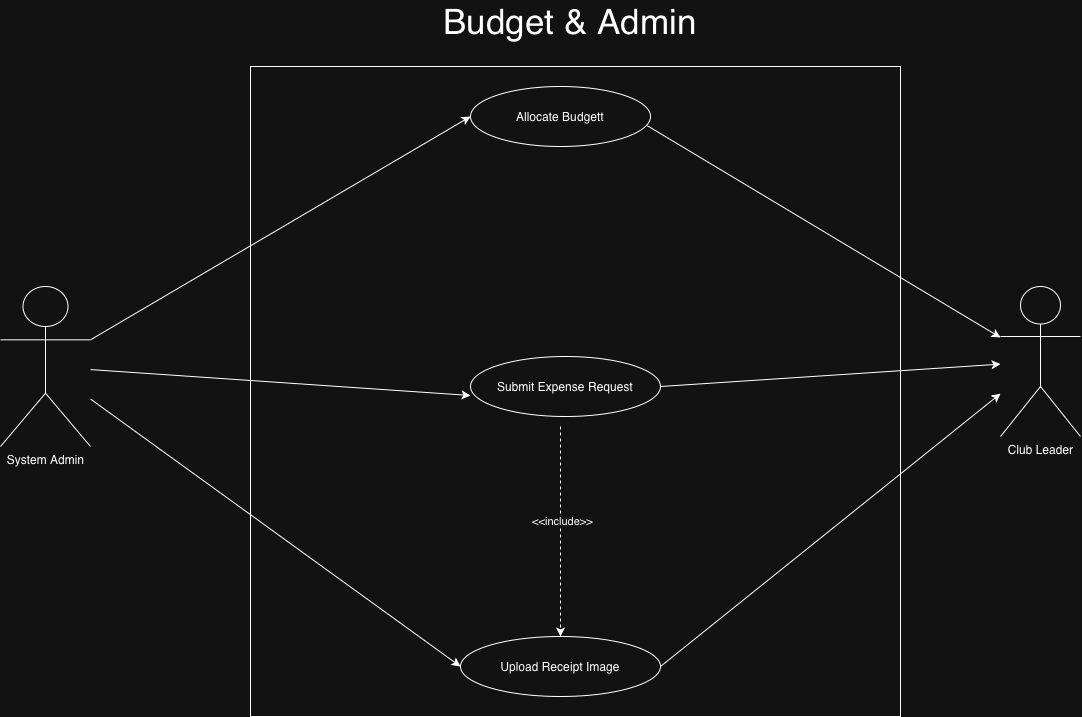

The diagram above was exported from draw.io. Its source (the exported page's mxGraphModel, read from the mxfile embedded in the PNG):
<mxGraphModel dx="774" dy="545" grid="1" gridSize="10" guides="1" tooltips="1" connect="1" arrows="1" fold="1" page="1" pageScale="1" pageWidth="827" pageHeight="1169" math="0" shadow="0">
  <root>
    <mxCell id="0" />
    <mxCell id="1" parent="0" />
    <mxCell id="zFZS8zWHaNIjphTbz4jQ-1" parent="1" style="whiteSpace=wrap;html=1;aspect=fixed;" value="" vertex="1">
      <mxGeometry height="650" width="650" x="560" y="100" as="geometry" />
    </mxCell>
    <mxCell id="zFZS8zWHaNIjphTbz4jQ-5" parent="1" style="ellipse;whiteSpace=wrap;html=1;shapeInside=1;" value="&lt;div&gt;&lt;span style=&quot;text-align: start;&quot;&gt;Submit&amp;nbsp;&lt;/span&gt;&lt;span style=&quot;text-align: start;&quot;&gt;Expense&amp;nbsp;&lt;/span&gt;&lt;span style=&quot;text-align: start;&quot;&gt;Request&lt;/span&gt;&lt;br&gt;&lt;/div&gt;" vertex="1">
      <mxGeometry height="60" width="190" x="780" y="390" as="geometry" />
    </mxCell>
    <mxCell id="zFZS8zWHaNIjphTbz4jQ-6" parent="1" style="ellipse;whiteSpace=wrap;html=1;shapeInside=1;" value="&lt;div&gt;&lt;span style=&quot;text-align: start;&quot;&gt;Allocate&amp;nbsp;&lt;/span&gt;&lt;span style=&quot;text-align: start;&quot;&gt;Budget&lt;/span&gt;&lt;span style=&quot;text-align: start;&quot;&gt;t&lt;/span&gt;&lt;br&gt;&lt;/div&gt;" vertex="1">
      <mxGeometry height="60" width="180" x="780" y="120" as="geometry" />
    </mxCell>
    <mxCell id="zFZS8zWHaNIjphTbz4jQ-9" parent="1" style="ellipse;whiteSpace=wrap;html=1;shapeInside=1;" value="&lt;span style=&quot;text-align: start;&quot;&gt;Upload&amp;nbsp;&lt;/span&gt;&lt;span style=&quot;text-align: start;&quot;&gt;Receipt&amp;nbsp;&lt;/span&gt;&lt;span style=&quot;text-align: start;&quot;&gt;Image&lt;/span&gt;&lt;br&gt;&lt;div&gt;&lt;br&gt;&lt;/div&gt;" vertex="1">
      <mxGeometry height="60" width="200" x="770" y="670" as="geometry" />
    </mxCell>
    <mxCell id="zFZS8zWHaNIjphTbz4jQ-10" parent="1" style="shape=umlActor;verticalLabelPosition=bottom;verticalAlign=top;html=1;outlineConnect=0;labelPerimeter=1;" value="System Admin" vertex="1">
      <mxGeometry height="160" width="90" x="310" y="320" as="geometry" />
    </mxCell>
    <mxCell id="zFZS8zWHaNIjphTbz4jQ-11" edge="1" parent="1" source="zFZS8zWHaNIjphTbz4jQ-10" style="edgeStyle=none;orthogonalLoop=1;jettySize=auto;html=1;rounded=0;defaultLabelBackgroundColor=page;entryX=0;entryY=0.5;entryDx=0;entryDy=0;exitX=1;exitY=0.3333333333333333;exitDx=0;exitDy=0;exitPerimeter=0;" target="zFZS8zWHaNIjphTbz4jQ-6" value="">
      <mxGeometry relative="1" width="100" as="geometry">
        <Array as="points" />
        <mxPoint x="370" y="410" as="sourcePoint" />
        <mxPoint x="470" y="410" as="targetPoint" />
      </mxGeometry>
    </mxCell>
    <mxCell id="zFZS8zWHaNIjphTbz4jQ-13" edge="1" parent="1" source="zFZS8zWHaNIjphTbz4jQ-10" style="edgeStyle=none;orthogonalLoop=1;jettySize=auto;html=1;rounded=0;defaultLabelBackgroundColor=page;entryX=0;entryY=0.65;entryDx=0;entryDy=0;entryPerimeter=0;" target="zFZS8zWHaNIjphTbz4jQ-5" value="">
      <mxGeometry relative="1" width="100" as="geometry">
        <Array as="points" />
        <mxPoint x="400" y="450" as="sourcePoint" />
        <mxPoint x="780" y="480" as="targetPoint" />
      </mxGeometry>
    </mxCell>
    <mxCell id="zFZS8zWHaNIjphTbz4jQ-14" edge="1" parent="1" source="zFZS8zWHaNIjphTbz4jQ-10" style="edgeStyle=none;orthogonalLoop=1;jettySize=auto;html=1;rounded=0;defaultLabelBackgroundColor=page;entryX=0;entryY=0.5;entryDx=0;entryDy=0;" target="zFZS8zWHaNIjphTbz4jQ-9" value="">
      <mxGeometry relative="1" width="100" as="geometry">
        <Array as="points" />
        <mxPoint x="370" y="840" as="sourcePoint" />
        <mxPoint x="750" y="550" as="targetPoint" />
      </mxGeometry>
    </mxCell>
    <mxCell id="ws-EEy20eeYicrjFKuBS-8" parent="1" style="shape=umlActor;verticalLabelPosition=bottom;verticalAlign=top;html=1;outlineConnect=0;labelPerimeter=1;" value="Club Leader" vertex="1">
      <mxGeometry height="150" width="80" x="1310" y="320" as="geometry" />
    </mxCell>
    <mxCell id="ws-EEy20eeYicrjFKuBS-9" edge="1" parent="1" source="zFZS8zWHaNIjphTbz4jQ-5" style="endArrow=classic;html=1;rounded=0;defaultLabelBackgroundColor=page;exitX=1;exitY=0.5;exitDx=0;exitDy=0;" target="ws-EEy20eeYicrjFKuBS-8" value="">
      <mxGeometry height="50" relative="1" width="50" as="geometry">
        <mxPoint x="930" y="390" as="sourcePoint" />
        <mxPoint x="980" y="340" as="targetPoint" />
      </mxGeometry>
    </mxCell>
    <mxCell id="ws-EEy20eeYicrjFKuBS-11" edge="1" parent="1" source="zFZS8zWHaNIjphTbz4jQ-6" style="endArrow=classic;html=1;rounded=0;defaultLabelBackgroundColor=page;exitX=0.982;exitY=0.653;exitDx=0;exitDy=0;exitPerimeter=0;" target="ws-EEy20eeYicrjFKuBS-8" value="">
      <mxGeometry height="50" relative="1" width="50" as="geometry">
        <mxPoint x="1010" y="222" as="sourcePoint" />
        <mxPoint x="1350" y="200" as="targetPoint" />
      </mxGeometry>
    </mxCell>
    <mxCell id="ws-EEy20eeYicrjFKuBS-12" edge="1" parent="1" source="zFZS8zWHaNIjphTbz4jQ-9" style="endArrow=classic;html=1;rounded=0;defaultLabelBackgroundColor=page;exitX=1;exitY=0.5;exitDx=0;exitDy=0;" target="ws-EEy20eeYicrjFKuBS-8" value="">
      <mxGeometry height="50" relative="1" width="50" as="geometry">
        <mxPoint x="1030" y="602" as="sourcePoint" />
        <mxPoint x="1370" y="580" as="targetPoint" />
      </mxGeometry>
    </mxCell>
    <mxCell id="ws-EEy20eeYicrjFKuBS-26" edge="1" parent="1" style="endArrow=classic;html=1;rounded=0;defaultLabelBackgroundColor=page;entryX=0.5;entryY=0;entryDx=0;entryDy=0;dashed=1;" target="zFZS8zWHaNIjphTbz4jQ-9" value="">
      <mxGeometry height="50" relative="1" width="50" as="geometry">
        <mxPoint x="870" y="460" as="sourcePoint" />
        <mxPoint x="910" y="530" as="targetPoint" />
      </mxGeometry>
    </mxCell>
    <mxCell id="ws-EEy20eeYicrjFKuBS-27" connectable="0" parent="ws-EEy20eeYicrjFKuBS-26" style="edgeLabel;html=1;align=center;verticalAlign=middle;resizable=0;points=[];inheritText=1;defaultLabelBackgroundColor=page;" value="&amp;lt;&amp;lt;include&amp;gt;&amp;gt;" vertex="1">
      <mxGeometry relative="1" x="-0.1074" y="1" as="geometry">
        <mxPoint as="offset" />
      </mxGeometry>
    </mxCell>
    <mxCell id="ws-EEy20eeYicrjFKuBS-28" parent="1" style="text;html=1;whiteSpace=wrap;strokeColor=none;fillColor=none;align=center;verticalAlign=middle;rounded=0;" value="&lt;font style=&quot;font-size: 35px;&quot;&gt;&lt;span style=&quot;text-align: start;&quot;&gt;Budget&amp;nbsp;&lt;/span&gt;&lt;span style=&quot;text-align: start;&quot;&gt;&amp;amp;&amp;nbsp;&lt;/span&gt;&lt;span style=&quot;text-align: start;&quot;&gt;Admin&lt;/span&gt;&lt;/font&gt;" vertex="1">
      <mxGeometry height="30" width="420" x="670" y="40" as="geometry" />
    </mxCell>
  </root>
</mxGraphModel>